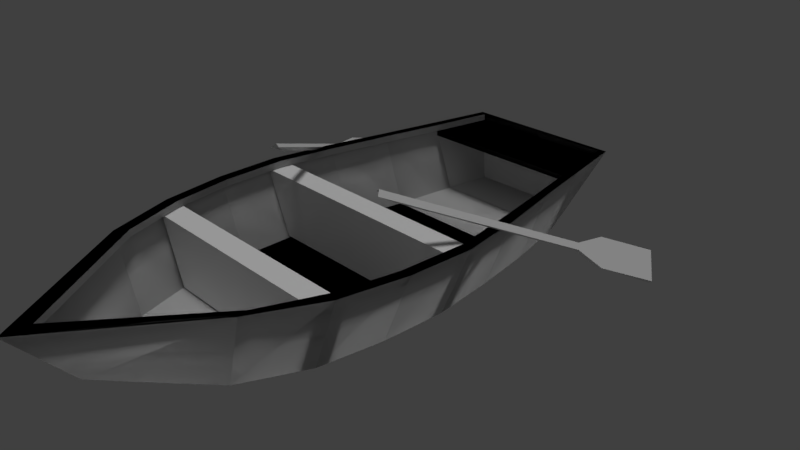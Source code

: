 # Source: woodBoat.blend  (saved by Blender 2.79.0; exported with 4.5.12 LTS)
import bpy
from mathutils import Matrix  # noqa: F401  (used for matrix-valued properties, if any)

bpy.ops.wm.read_factory_settings(use_empty=True)
scene = bpy.context.scene
scene.name = 'Scene'

# ---- collections
col_collection_1 = bpy.data.collections.new('Collection 1'); scene.collection.children.link(col_collection_1)

# ---- materials (node trees are filled in below, after node groups)
mat_material_002 = bpy.data.materials.new('Material.002')
mat_material_002.alpha_threshold = 0.0
mat_material_002.use_transparent_shadow = False
mat_material_002.roughness = 0.5
mat_material_001 = bpy.data.materials.new('Material.001')
mat_material_001.alpha_threshold = 0.0
mat_material_001.use_transparent_shadow = False
mat_material_001.roughness = 0.5

# ---- material node trees

# ---- world
world_world = bpy.data.worlds.new('World'); scene.world = world_world
world_world.color = (0.05088, 0.05088, 0.05088)
world_world.use_sun_shadow = False
world_world.sun_shadow_jitter_overblur = 0.0
world_world.cycles.sampling_method = 'MANUAL'

# ---- cameras
cam_camera = bpy.data.cameras.new('Camera')
cam_camera.clip_end = 100.0
cam_camera.lens = 35.0
cam_camera.sensor_width = 32.0
cam_camera.sensor_height = 18.0
cam_camera.ortho_scale = 7.314
cam_camera.dof.focus_distance = 0.0
cam_camera.dof.aperture_fstop = 128.0

# ---- lights
light_hemi = bpy.data.lights.new('Hemi', 'SUN')
light_hemi.transmission_factor = 0.0
light_hemi.angle = 0.1993
light_hemi.energy = 1.0
light_hemi.shadow_buffer_clip_start = 0.5
light_hemi.shadow_soft_size = 0.1
light_hemi.shadow_cascade_max_distance = 1000.0
light_lamp = bpy.data.lights.new('Lamp', 'POINT')
light_lamp.transmission_factor = 0.0
light_lamp.cutoff_distance = 30.0
light_lamp.energy = 100.0
light_lamp.shadow_buffer_clip_start = 1.001
light_lamp.shadow_soft_size = 0.1
light_lamp.shadow_maximum_resolution = 0.006
light_lamp.use_absolute_resolution = True

# ---- meshes
me_plane_002 = bpy.data.meshes.new('Plane.002')
me_plane_002.from_pydata([(-2.161, -1.0, 0.4745), (1.214, -1.0, 0.4745), (-2.13, 1.0, 0.4745), (1.186, 1.0, 0.4745), (-1.809, -1.0, -5.094), (0.8569, -1.0, -5.094), (-1.784, 1.0, -5.094), (0.8447, 1.0, -5.094), (0.7424, -10.29, -5.094), (-1.684, -10.29, -5.094), (0.6603, -12.29, -5.094), (-1.579, -12.29, -5.094), (1.04, -10.29, 0.4745), (-1.978, -10.29, 0.4745), (0.9573, -12.29, 0.4745), (-1.889, -12.29, 0.4745)], [], [(0, 1, 3, 2), (4, 6, 7, 5), (3, 7, 6, 2), (0, 4, 5, 1), (1, 5, 7, 3), (2, 6, 4, 0), (14, 10, 8, 12), (15, 14, 12, 13), (11, 9, 8, 10), (15, 11, 10, 14), (12, 8, 9, 13), (13, 9, 11, 15)])
_uv = me_plane_002.uv_layers.new(name='UVMap')
_uv.uv.foreach_set('vector', [0.0, 0.0, 0.0, 0.0, 0.0, 0.0, 0.0, 0.0, 0.0, 0.0, 0.0, 0.0, 0.0, 0.0, 0.0, 0.0, 0.0, 0.0, 0.0, 0.0, 0.0, 0.0, 0.0, 0.0, 0.0, 0.0, 0.0, 0.0, 0.0, 0.0, 0.0, 0.0, 0.0, 0.0, 0.0, 0.0, 0.0, 0.0, 0.0, 0.0, 0.0, 0.0, 0.0, 0.0, 0.0, 0.0, 0.0, 0.0, 0.0, 0.0, 0.0, 0.0, 0.0, 0.0, 0.0, 0.0, 0.0, 0.0, 0.0, 0.0, 0.0, 0.0, 0.0, 0.0, 0.0, 0.0, 0.0, 0.0, 0.0, 0.0, 0.0, 0.0, 0.0, 0.0, 0.0, 0.0, 0.0, 0.0, 0.0, 0.0, 0.0, 0.0, 0.0, 0.0, 0.0, 0.0, 0.0, 0.0, 0.0, 0.0, 0.0, 0.0, 0.0, 0.0, 0.0, 0.0])
me_plane_002.materials.append(mat_material_002)
me_plane_002.use_remesh_preserve_volume = False
me_plane_002.use_remesh_preserve_attributes = False
me_plane_002.use_mirror_vertex_groups = False
me_plane_002.update()
me_plane = bpy.data.meshes.new('Plane')
me_plane.from_pydata([(-0.408, -4.426, 0.1914), (-0.408, -5.125, 1.021), (-1.2, 2.602, 0.1174), (0.3845, 2.602, 0.1174), (-1.394, 2.025, 0.04709), (-1.565, 1.139, 0.0), (-1.713, 0.2522, 0.0), (-1.821, -0.6342, 0.0), (-1.792, -1.521, 0.0), (-1.67, -2.407, 0.0), (-1.291, -3.293, 0.05564), (0.5462, -3.293, 0.05564), (0.8535, -2.407, 0.0), (0.9756, -1.521, 0.0), (1.005, -0.6342, 0.0), (0.8972, 0.2522, 0.0), (0.7486, 1.139, 0.0), (0.5778, 2.025, 0.04709), (-1.567, 2.911, 1.021), (0.751, 2.911, 1.021), (-1.741, 2.025, 1.021), (-1.918, 1.139, 1.021), (-2.112, 0.2522, 1.021), (-2.253, -0.6342, 1.021), (-2.215, -1.521, 1.021), (-2.055, -2.407, 1.021), (-1.714, -3.293, 1.021), (0.8272, -3.293, 1.021), (1.239, -2.407, 1.021), (1.399, -1.521, 1.021), (1.437, -0.6342, 1.021), (1.296, 0.2522, 1.021), (1.102, 1.139, 1.021), (0.9251, 2.025, 1.021), (-0.408, -4.775, 1.021), (-1.47, 2.85, 1.021), (0.6544, 2.85, 1.021), (-1.63, 1.954, 1.021), (-1.793, 1.142, 1.021), (-1.97, 0.1933, 1.021), (-2.099, -0.6192, 1.021), (-2.064, -1.52, 1.021), (-1.918, -2.332, 1.021), (-1.605, -3.145, 1.021), (0.7891, -3.145, 1.021), (1.102, -2.332, 1.021), (1.248, -1.52, 1.021), (1.283, -0.6192, 1.021), (1.154, 0.1933, 1.021), (0.9765, 1.142, 1.021), (0.814, 1.954, 1.021), (-0.408, -4.775, 0.9286), (-1.47, 2.85, 0.9286), (0.6544, 2.85, 0.9286), (-1.63, 1.954, 0.9286), (-1.793, 1.142, 0.9286), (-1.97, 0.1933, 0.9286), (-2.099, -0.6192, 0.9286), (-2.064, -1.52, 0.9286), (-1.918, -2.332, 0.9286), (-1.605, -3.145, 0.9286), (0.7891, -3.145, 0.9286), (1.102, -2.332, 0.9286), (1.248, -1.52, 0.9286), (1.283, -0.6192, 0.9286), (1.154, 0.1933, 0.9286), (0.9765, 1.142, 0.9286), (0.814, 1.954, 0.9286), (-1.63, 1.954, 0.8564), (0.814, 1.954, 0.8564), (-1.291, -3.293, 0.05564), (-0.408, -4.426, 0.1914), (0.9251, 2.025, 1.021), (0.751, 2.911, 1.021), (0.5778, 2.025, 0.04709), (0.3845, 2.602, 0.1174), (-1.2, 2.602, 0.1174), (-1.394, 2.025, 0.04709), (-1.565, 1.139, 0.0), (-1.713, 0.2522, 0.0), (-1.821, -0.6342, 0.0), (-1.792, -1.521, 0.0), (-1.67, -2.407, 0.0), (-1.714, -3.293, 1.021), (-0.408, -5.125, 1.021), (0.5462, -3.293, 0.05564), (0.8535, -2.407, 0.0), (0.9756, -1.521, 0.0), (1.005, -0.6342, 0.0), (0.8972, 0.2522, 0.0), (0.7486, 1.139, 0.0), (-1.567, 2.911, 1.021), (-1.741, 2.025, 1.021), (-1.918, 1.139, 1.021), (-2.112, 0.2522, 1.021), (-2.253, -0.6342, 1.021), (-2.215, -1.521, 1.021), (-2.055, -2.407, 1.021), (0.8272, -3.293, 1.021), (1.239, -2.407, 1.021), (1.399, -1.521, 1.021), (1.437, -0.6342, 1.021), (1.296, 0.2522, 1.021), (1.102, 1.139, 1.021), (-1.97, 0.1933, 1.021), (-2.099, -0.6192, 1.021), (-1.793, 1.142, 1.021), (-1.63, 1.954, 1.021), (-1.47, 2.85, 1.021), (0.6544, 2.85, 1.021), (-1.605, -3.145, 1.021), (-0.408, -4.775, 1.021), (0.814, 1.954, 1.021), (-2.064, -1.52, 1.021), (-1.918, -2.332, 1.021), (0.7891, -3.145, 1.021), (1.102, -2.332, 1.021), (1.248, -1.52, 1.021), (1.283, -0.6192, 1.021), (1.154, 0.1933, 1.021), (0.9765, 1.142, 1.021), (-1.97, 0.1933, 0.9286), (-2.099, -0.6192, 0.9286), (-1.793, 1.142, 0.9286), (-1.63, 1.954, 0.9286), (-1.47, 2.85, 0.9286), (0.6544, 2.85, 0.9286), (-1.605, -3.145, 0.9286), (-0.408, -4.775, 0.9286), (0.814, 1.954, 0.9286), (-2.064, -1.52, 0.9286), (-1.918, -2.332, 0.9286), (0.7891, -3.145, 0.9286), (1.102, -2.332, 0.9286), (1.248, -1.52, 0.9286), (1.283, -0.6192, 0.9286), (1.154, 0.1933, 0.9286), (0.9765, 1.142, 0.9286), (-1.63, 1.954, 0.8564), (0.814, 1.954, 0.8564)], [], [(4, 2, 3, 17), (0, 10, 11), (10, 9, 12, 11), (9, 8, 13, 12), (8, 7, 14, 13), (7, 6, 15, 14), (6, 5, 16, 15), (5, 4, 17, 16), (18, 35, 37, 20), (27, 44, 45, 28), (19, 36, 35, 18), (26, 43, 34, 1), (25, 42, 43, 26), (1, 34, 44, 27), (24, 41, 42, 25), (32, 49, 50, 33), (8, 9, 25, 24), (17, 3, 19, 33), (16, 17, 33, 32), (9, 10, 26, 25), (0, 11, 27, 1), (3, 2, 18, 19), (2, 4, 20, 18), (11, 12, 28, 27), (4, 5, 21, 20), (12, 13, 29, 28), (5, 6, 22, 21), (13, 14, 30, 29), (6, 7, 23, 22), (10, 0, 1, 26), (14, 15, 31, 30), (7, 8, 24, 23), (15, 16, 32, 31), (28, 45, 46, 29), (20, 37, 38, 21), (29, 46, 47, 30), (21, 38, 39, 22), (30, 47, 48, 31), (22, 39, 40, 23), (31, 48, 49, 32), (33, 50, 36, 19), (23, 40, 41, 24), (50, 67, 53, 36), (45, 62, 63, 46), (39, 56, 57, 40), (46, 63, 64, 47), (38, 55, 56, 39), (47, 64, 65, 48), (37, 54, 55, 38), (48, 65, 66, 49), (40, 57, 58, 41), (35, 52, 54, 37), (49, 66, 67, 50), (41, 58, 59, 42), (36, 53, 52, 35), (34, 51, 61, 44), (42, 59, 60, 43), (43, 60, 51, 34), (44, 61, 62, 45), (52, 53, 67, 54), (67, 69, 68, 54), (77, 74, 75, 76), (71, 85, 70), (70, 85, 86, 82), (82, 86, 87, 81), (81, 87, 88, 80), (80, 88, 89, 79), (79, 89, 90, 78), (78, 90, 74, 77), (91, 92, 107, 108), (98, 99, 116, 115), (73, 91, 108, 109), (83, 84, 111, 110), (97, 83, 110, 114), (84, 98, 115, 111), (96, 97, 114, 113), (103, 72, 112, 120), (81, 96, 97, 82), (74, 72, 73, 75), (90, 103, 72, 74), (82, 97, 83, 70), (71, 84, 98, 85), (75, 73, 91, 76), (76, 91, 92, 77), (85, 98, 99, 86), (77, 92, 93, 78), (86, 99, 100, 87), (78, 93, 94, 79), (87, 100, 101, 88), (79, 94, 95, 80), (70, 83, 84, 71), (88, 101, 102, 89), (80, 95, 96, 81), (89, 102, 103, 90), (99, 100, 117, 116), (92, 93, 106, 107), (100, 101, 118, 117), (93, 94, 104, 106), (101, 102, 119, 118), (94, 95, 105, 104), (102, 103, 120, 119), (72, 73, 109, 112), (95, 96, 113, 105), (112, 109, 126, 129), (116, 117, 134, 133), (104, 105, 122, 121), (117, 118, 135, 134), (106, 104, 121, 123), (118, 119, 136, 135), (107, 106, 123, 124), (119, 120, 137, 136), (105, 113, 130, 122), (108, 107, 124, 125), (120, 112, 129, 137), (113, 114, 131, 130), (109, 108, 125, 126), (111, 115, 132, 128), (114, 110, 127, 131), (110, 111, 128, 127), (115, 116, 133, 132), (125, 124, 129, 126), (129, 124, 138, 139), (54, 68, 138, 124), (66, 65, 136, 137), (58, 57, 122, 130), (69, 67, 129, 139), (57, 56, 121, 122), (67, 66, 137, 129), (59, 58, 130, 131), (56, 55, 123, 121), (61, 51, 128, 132), (60, 59, 131, 127), (55, 54, 124, 123), (62, 61, 132, 133), (63, 62, 133, 134), (64, 63, 134, 135), (51, 60, 127, 128), (68, 69, 139, 138), (65, 64, 135, 136)])
_uv = me_plane.uv_layers.new(name='UVMap')
_uv.uv.foreach_set('vector', [0.0, 0.0, 0.0, 0.0, 0.0, 0.0, 0.0, 0.0, 0.0, 0.0, 0.0, 0.0, 0.0, 0.0, 0.0, 0.0, 0.0, 0.0, 0.0, 0.0, 0.0, 0.0, 0.0, 0.0, 0.0, 0.0, 0.0, 0.0, 0.0, 0.0, 0.0, 0.0, 0.0, 0.0, 0.0, 0.0, 0.0, 0.0, 0.0, 0.0, 0.0, 0.0, 0.0, 0.0, 0.0, 0.0, 0.0, 0.0, 0.0, 0.0, 0.0, 0.0, 0.0, 0.0, 0.0, 0.0, 0.0, 0.0, 0.0, 0.0, 0.0, 0.0, 0.0, 0.0, 0.0, 0.0, 0.0, 0.0, 0.0, 0.0, 0.0, 0.0, 0.0, 0.0, 0.0, 0.0, 0.0, 0.0, 0.0, 0.0, 0.0, 0.0, 0.0, 0.0, 0.0, 0.0, 0.0, 0.0, 0.0, 0.0, 0.0, 0.0, 0.0, 0.0, 0.0, 0.0, 0.0, 0.0, 0.0, 0.0, 0.0, 0.0, 0.0, 0.0, 0.0, 0.0, 0.0, 0.0, 0.0, 0.0, 0.0, 0.0, 0.0, 0.0, 0.0, 0.0, 0.0, 0.0, 0.0, 0.0, 0.0, 0.0, 0.0, 0.0, 0.0, 0.0, 0.0, 0.0, 0.0, 0.0, 0.0, 0.0, 0.0, 0.0, 0.0, 0.0, 0.0, 0.0, 0.0, 0.0, 0.0, 0.0, 0.0, 0.0, 0.0, 0.0, 0.0, 0.0, 0.0, 0.0, 0.0, 0.0, 0.0, 0.0, 0.0, 0.0, 0.0, 0.0, 0.0, 0.0, 0.0, 0.0, 0.0, 0.0, 0.0, 0.0, 0.0, 0.0, 0.0, 0.0, 0.0, 0.0, 0.0, 0.0, 0.0, 0.0, 0.0, 0.0, 0.0, 0.0, 0.0, 0.0, 0.0, 0.0, 0.0, 0.0, 0.0, 0.0, 0.0, 0.0, 0.0, 0.0, 0.0, 0.0, 0.0, 0.0, 0.0, 0.0, 0.0, 0.0, 0.0, 0.0, 0.0, 0.0, 0.0, 0.0, 0.0, 0.0, 0.0, 0.0, 0.0, 0.0, 0.0, 0.0, 0.0, 0.0, 0.0, 0.0, 0.0, 0.0, 0.0, 0.0, 0.0, 0.0, 0.0, 0.0, 0.0, 0.0, 0.0, 0.0, 0.0, 0.0, 0.0, 0.0, 0.0, 0.0, 0.0, 0.0, 0.0, 0.0, 0.0, 0.0, 0.0, 0.0, 0.0, 0.0, 0.0, 0.0, 0.0, 0.0, 0.0, 0.0, 0.0, 0.0, 0.0, 0.0, 0.0, 0.0, 0.0, 0.0, 0.0, 0.0, 0.0, 0.0, 0.0, 0.0, 0.0, 0.0, 0.0, 0.0, 0.0, 0.0, 0.0, 0.0, 0.0, 0.0, 0.0, 0.0, 0.0, 0.0, 0.0, 0.0, 0.0, 0.0, 0.0, 0.0, 0.0, 0.0, 0.0, 0.0, 0.0, 0.0, 0.0, 0.0, 0.0, 0.0, 0.0, 0.0, 0.0, 0.0, 0.0, 0.0, 0.0, 0.0, 0.0, 0.0, 0.0, 0.0, 0.0, 0.0, 0.0, 0.0, 0.0, 0.0, 0.0, 0.0, 0.0, 0.0, 0.0, 0.0, 0.0, 0.0, 0.0, 0.0, 0.0, 0.0, 0.0, 0.0, 0.0, 0.0, 0.0, 0.0, 0.0, 0.0, 0.0, 0.0, 0.0, 0.0, 0.0, 0.0, 0.0, 0.0, 0.0, 0.0, 0.0, 0.0, 0.0, 0.0, 0.0, 0.0, 0.0, 0.0, 0.0, 0.0, 0.0, 0.0, 0.0, 0.0, 0.0, 0.0, 0.0, 0.0, 0.0, 0.0, 0.0, 0.0, 0.0, 0.0, 0.0, 0.0, 0.0, 0.0, 0.0, 0.0, 0.0, 0.0, 0.0, 0.0, 0.0, 0.0, 0.0, 0.0, 0.0, 0.0, 0.0, 0.0, 0.0, 0.0, 0.0, 0.0, 0.0, 0.0, 0.0, 0.0, 0.0, 0.0, 0.0, 0.0, 0.0, 0.0, 0.0, 0.0, 0.0, 0.0, 0.0, 0.0, 0.0, 0.0, 0.0, 0.0, 0.0, 0.0, 0.0, 0.0, 0.0, 0.0, 0.0, 0.0, 0.0, 0.0, 0.0, 0.0, 0.0, 0.0, 0.0, 0.0, 0.0, 0.0, 0.0, 0.0, 0.0, 0.0, 0.0, 0.0, 0.0, 0.0, 0.0, 0.0, 0.0, 0.0, 0.0, 0.0, 0.0, 0.0, 0.0, 0.0, 0.0, 0.0, 0.0, 0.0, 0.0, 0.0, 0.0, 0.0, 0.0, 0.0, 0.0, 0.0, 0.0, 0.0, 0.0, 0.0, 0.0, 0.0, 0.0, 0.0, 0.0, 0.0, 0.0, 0.0, 0.0, 0.0, 0.0, 0.0, 0.0, 0.0, 0.0, 0.0, 0.0, 0.0, 0.0, 0.0, 0.0, 0.0, 0.0, 0.0, 0.0, 0.0, 0.0, 0.0, 0.0, 0.0, 0.0, 0.0, 0.0, 0.0, 0.0, 0.0, 0.0, 0.0, 0.0, 0.0, 0.0, 0.0, 0.0, 0.0, 0.0, 0.0, 0.0, 0.0, 0.0, 0.0, 0.0, 0.0, 0.0, 0.0, 0.0, 0.0, 0.0, 0.0, 0.0, 0.0, 0.0, 0.0, 0.0, 0.0, 0.0, 0.0, 0.0, 0.0, 0.0, 0.0, 0.0, 0.0, 0.0, 0.0, 0.0, 0.0, 0.0, 0.0, 0.0, 0.0, 0.0, 0.0, 0.0, 0.0, 0.0, 0.0, 0.0, 0.0, 0.0, 0.0, 0.0, 0.0, 0.0, 0.0, 0.0, 0.0, 0.0, 0.0, 0.0, 0.0, 0.0, 0.0, 0.0, 0.0, 0.0, 0.0, 0.0, 0.0, 0.0, 0.0, 0.0, 0.0, 0.0, 0.0, 0.0, 0.0, 0.0, 0.0, 0.0, 0.0, 0.0, 0.0, 0.0, 0.0, 0.0, 0.0, 0.0, 0.0, 0.0, 0.0, 0.0, 0.0, 0.0, 0.0, 0.0, 0.0, 0.0, 0.0, 0.0, 0.0, 0.0, 0.0, 0.0, 0.0, 0.0, 0.0, 0.0, 0.0, 0.0, 0.0, 0.0, 0.0, 0.0, 0.0, 0.0, 0.0, 0.0, 0.0, 0.0, 0.0, 0.0, 0.0, 0.0, 0.0, 0.0, 0.0, 0.0, 0.0, 0.0, 0.0, 0.0, 0.0, 0.0, 0.0, 0.0, 0.0, 0.0, 0.0, 0.0, 0.0, 0.0, 0.0, 0.0, 0.0, 0.0, 0.0, 0.0, 0.0, 0.0, 0.0, 0.0, 0.0, 0.0, 0.0, 0.0, 0.0, 0.0, 0.0, 0.0, 0.0, 0.0, 0.0, 0.0, 0.0, 0.0, 0.0, 0.0, 0.0, 0.0, 0.0, 0.0, 0.0, 0.0, 0.0, 0.0, 0.0, 0.0, 0.0, 0.0, 0.0, 0.0, 0.0, 0.0, 0.0, 0.0, 0.0, 0.0, 0.0, 0.0, 0.0, 0.0, 0.0, 0.0, 0.0, 0.0, 0.0, 0.0, 0.0, 0.0, 0.0, 0.0, 0.0, 0.0, 0.0, 0.0, 0.0, 0.0, 0.0, 0.0, 0.0, 0.0, 0.0, 0.0, 0.0, 0.0, 0.0, 0.0, 0.0, 0.0, 0.0, 0.0, 0.0, 0.0, 0.0, 0.0, 0.0, 0.0, 0.0, 0.0, 0.0, 0.0, 0.0, 0.0, 0.0, 0.0, 0.0, 0.0, 0.0, 0.0, 0.0, 0.0, 0.0, 0.0, 0.0, 0.0, 0.0, 0.0, 0.0, 0.0, 0.0, 0.0, 0.0, 0.0, 0.0, 0.0, 0.0, 0.0, 0.0, 0.0, 0.0, 0.0, 0.0, 0.0, 0.0, 0.0, 0.0, 0.0, 0.0, 0.0, 0.0, 0.0, 0.0, 0.0, 0.0, 0.0, 0.0, 0.0, 0.0, 0.0, 0.0, 0.0, 0.0, 0.0, 0.0, 0.0, 0.0, 0.0, 0.0, 0.0, 0.0, 0.0, 0.0, 0.0, 0.0, 0.0, 0.0, 0.0, 0.0, 0.0, 0.0, 0.0, 0.0, 0.0, 0.0, 0.0, 0.0, 0.0, 0.0, 0.0, 0.0, 0.0, 0.0, 0.0, 0.0, 0.0, 0.0, 0.0, 0.0, 0.0, 0.0, 0.0, 0.0, 0.0, 0.0, 0.0, 0.0, 0.0, 0.0, 0.0, 0.0, 0.0, 0.0, 0.0, 0.0, 0.0, 0.0, 0.0, 0.0, 0.0, 0.0, 0.0, 0.0, 0.0, 0.0, 0.0, 0.0, 0.0, 0.0, 0.0, 0.0, 0.0, 0.0, 0.0, 0.0, 0.0, 0.0, 0.0, 0.0, 0.0, 0.0, 0.0, 0.0, 0.0, 0.0, 0.0, 0.0, 0.0, 0.0, 0.0, 0.0, 0.0, 0.0, 0.0, 0.0, 0.0, 0.0, 0.0, 0.0, 0.0, 0.0, 0.0, 0.0, 0.0, 0.0, 0.0, 0.0, 0.0, 0.0, 0.0, 0.0, 0.0, 0.0, 0.0, 0.0, 0.0, 0.0, 0.0, 0.0, 0.0, 0.0, 0.0, 0.0, 0.0, 0.0, 0.0, 0.0, 0.0, 0.0, 0.0, 0.0, 0.0, 0.0, 0.0, 0.0, 0.0, 0.0, 0.0, 0.0, 0.0, 0.0, 0.0, 0.0, 0.0, 0.0, 0.0, 0.0, 0.0, 0.0, 0.0, 0.0, 0.0, 0.0, 0.0, 0.0, 0.0, 0.0, 0.0, 0.0, 0.0, 0.0, 0.0, 0.0, 0.0, 0.0, 0.0, 0.0, 0.0, 0.0, 0.0, 0.0, 0.0, 0.0, 0.0, 0.0, 0.0, 0.0, 0.0, 0.0, 0.0, 0.0, 0.0, 0.0, 0.0, 0.0, 0.0, 0.0, 0.0, 0.0, 0.0, 0.0, 0.0, 0.0, 0.0, 0.0, 0.0, 0.0, 0.0, 0.0, 0.0, 0.0, 0.0, 0.0, 0.0, 0.0, 0.0, 0.0, 0.0, 0.0, 0.0, 0.0, 0.0, 0.0, 0.0, 0.0, 0.0, 0.0, 0.0, 0.0, 0.0, 0.0, 0.0, 0.0, 0.0, 0.0, 0.0, 0.0, 0.0, 0.0, 0.0, 0.0, 0.0, 0.0, 0.0, 0.0, 0.0, 0.0, 0.0, 0.0, 0.0, 0.0, 0.0, 0.0, 0.0, 0.0, 0.0, 0.0, 0.0, 0.0, 0.0, 0.0, 0.0, 0.0, 0.0, 0.0, 0.0, 0.0, 0.0, 0.0, 0.0, 0.0, 0.0, 0.0, 0.0, 0.0, 0.0, 0.0, 0.0, 0.0, 0.0, 0.0, 0.0, 0.0, 0.0, 0.0, 0.0, 0.0, 0.0, 0.0, 0.0, 0.0, 0.0, 0.0, 0.0, 0.0, 0.0, 0.0, 0.0, 0.0, 0.0, 0.0, 0.0, 0.0, 0.0, 0.0, 0.0, 0.0, 0.0, 0.0, 0.0, 0.0, 0.0, 0.0, 0.0, 0.0, 0.0, 0.0, 0.0, 0.0, 0.0, 0.0, 0.0, 0.0, 0.0, 0.0, 0.0, 0.0, 0.0, 0.0, 0.0, 0.0, 0.0, 0.0, 0.0, 0.0, 0.0, 0.0])
me_plane.materials.append(mat_material_001)
me_plane.use_remesh_preserve_volume = False
me_plane.use_remesh_preserve_attributes = False
me_plane.use_mirror_vertex_groups = False
me_plane.update()
me_plane.normals_split_custom_set([tuple(v) for v in zip(*[iter([-0.5498, 0.1834, -0.815, -0.3846, 0.5641, -0.7307, 0.3847, 0.5641, -0.7307, 0.5498, 0.1834, -0.8149, 0.008077, -0.5864, -0.81, -0.4762, -0.3289, -0.8155, 0.4961, -0.3401, -0.7989, -0.4762, -0.3288, -0.8155, -0.5408, -0.1729, -0.8232, 0.5521, -0.1765, -0.8149, 0.4962, -0.34, -0.7989, -0.5408, -0.1729, -0.8232, -0.5555, -0.05449, -0.8298, 0.5555, -0.05451, -0.8298, 0.5521, -0.1765, -0.8149, -0.5555, -0.05452, -0.8298, -0.5545, 0.02818, -0.8317, 0.5545, 0.02816, -0.8317, 0.5555, -0.0545, -0.8298, -0.5545, 0.02817, -0.8317, -0.559, 0.0931, -0.824, 0.559, 0.09313, -0.824, 0.5545, 0.02815, -0.8317, -0.559, 0.09307, -0.824, -0.5654, 0.129, -0.8147, 0.5654, 0.129, -0.8147, 0.559, 0.09306, -0.824, -0.5654, 0.129, -0.8147, -0.5498, 0.1834, -0.8149, 0.5498, 0.1834, -0.8149, 0.5654, 0.129, -0.8147, -0.149, 0.8916, 0.4277, -5.036e-07, 0.0, -1.0, -5.036e-07, 0.0, -1.0, -0.471, -0.8084, 0.3529, -0.8941, -0.3134, 0.32, 3.888e-07, 0.0, -1.0, 3.888e-07, 0.0, -1.0, 0.5749, 0.7475, 0.3327, 0.8462, -0.318, 0.4277, 0.0, 0.0, -1.0, 0.0, 0.0, -1.0, -0.8462, -0.3179, 0.4277, -0.7975, 0.4738, 0.3734, 2.935e-07, 0.0, -1.0, 2.935e-07, 0.0, -1.0, 0.477, -0.6911, 0.543, -0.5177, 0.776, 0.3603, -2.113e-07, 0.0, -1.0, -2.113e-07, 0.0, -1.0, 0.6544, -0.6575, 0.3734, -0.4801, -0.689, 0.543, -8.864e-08, 0.0, -1.0, -8.864e-08, 0.0, -1.0, 0.9323, 0.1688, 0.32, -0.07884, 0.9233, 0.376, -5.82e-08, 0.0, -1.0, -5.82e-08, 0.0, -1.0, 0.362, -0.8597, 0.3603, -0.0227, -0.9426, 0.3331, 7.003e-08, 0.0, -1.0, 7.003e-08, 0.0, -1.0, -0.4739, 0.8068, 0.3528, -0.5554, -0.05449, -0.8298, -0.5408, -0.173, -0.8232, -0.8972, -0.2554, -0.3603, -0.9222, -0.09052, -0.376, 0.5498, 0.1834, -0.8149, 0.3846, 0.5641, -0.7307, 0.5429, 0.7227, -0.4277, 0.9103, 0.2166, -0.3528, 0.5654, 0.129, -0.8147, 0.5497, 0.1834, -0.8149, 0.9103, 0.2166, -0.3528, 0.9247, 0.1845, -0.3331, -0.5408, -0.173, -0.8231, -0.4762, -0.3289, -0.8155, -0.8036, -0.4634, -0.3735, -0.8972, -0.2554, -0.3603, 0.008061, -0.5864, -0.81, 0.4962, -0.34, -0.7989, 0.8217, -0.4716, -0.32, 0.01282, -0.8397, -0.5429, 0.3846, 0.5641, -0.7307, -0.3847, 0.5641, -0.7307, -0.5429, 0.7227, -0.4277, 0.5429, 0.7227, -0.4277, -0.3846, 0.564, -0.7307, -0.5498, 0.1834, -0.8149, -0.9103, 0.2166, -0.3528, -0.5429, 0.7227, -0.4277, 0.4962, -0.3401, -0.7989, 0.5521, -0.1765, -0.8149, 0.907, -0.2584, -0.3327, 0.8217, -0.4716, -0.32, -0.5497, 0.1834, -0.8149, -0.5654, 0.129, -0.8147, -0.9247, 0.1845, -0.3331, -0.9103, 0.2166, -0.3528, 0.5521, -0.1765, -0.8149, 0.5554, -0.05452, -0.8298, 0.9222, -0.09052, -0.376, 0.9069, -0.2584, -0.3327, -0.5654, 0.129, -0.8147, -0.5589, 0.09313, -0.824, -0.9212, 0.1534, -0.3575, -0.9247, 0.1845, -0.3331, 0.5554, -0.05451, -0.8298, 0.5545, 0.02818, -0.8317, 0.9232, 0.04695, -0.3814, 0.9222, -0.09049, -0.376, -0.559, 0.09307, -0.8239, -0.5545, 0.02818, -0.8317, -0.9232, 0.04693, -0.3814, -0.9212, 0.1534, -0.3575, -0.4762, -0.3289, -0.8155, 0.008097, -0.5864, -0.81, 0.01276, -0.8397, -0.5429, -0.8036, -0.4634, -0.3735, 0.5545, 0.02816, -0.8317, 0.559, 0.09309, -0.8239, 0.9212, 0.1534, -0.3575, 0.9232, 0.04693, -0.3814, -0.5545, 0.02819, -0.8317, -0.5554, -0.05451, -0.8298, -0.9222, -0.09049, -0.376, -0.9232, 0.04695, -0.3814, 0.5589, 0.0931, -0.824, 0.5654, 0.129, -0.8147, 0.9247, 0.1845, -0.3331, 0.9212, 0.1534, -0.3575, -0.3658, -0.8692, 0.3327, 6.775e-08, 0.0, -1.0, 6.775e-08, 0.0, -1.0, 0.07885, 0.9233, 0.376, 0.4739, 0.8068, 0.3528, -1.466e-07, 0.0, -1.0, -1.466e-07, 0.0, -1.0, 0.0227, -0.9426, 0.3331, 0.04644, -0.9255, 0.376, 2.598e-07, 0.0, -1.0, 2.598e-07, 0.0, -1.0, 0.1754, 0.9076, 0.3814, -0.005548, 0.9429, 0.3331, -2.909e-08, 0.0, -1.0, -2.909e-08, 0.0, -1.0, -0.4004, -0.8437, 0.3575, 0.007767, -0.9244, 0.3814, -2.898e-08, 0.0, -1.0, -2.898e-08, 0.0, -1.0, -0.3502, 0.8658, 0.3575, 0.3502, 0.8658, 0.3575, -1.884e-07, 0.0, -1.0, -1.884e-07, 0.0, -1.0, -0.007748, -0.9244, 0.3814, 0.4004, -0.8437, 0.3575, -1.218e-07, 0.0, -1.0, -1.218e-07, 0.0, -1.0, 0.005562, 0.9429, 0.3331, 0.471, -0.8085, 0.3529, 4.317e-07, 0.0, -1.0, 4.317e-07, 0.0, -1.0, 0.1489, 0.8916, 0.4277, -0.1754, 0.9076, 0.3814, -3.559e-07, 0.0, -1.0, -3.559e-07, 0.0, -1.0, -0.04641, -0.9255, 0.376, 0.9845, 0.1754, 0.0, 0.9845, 0.1754, 0.0, 0.9845, 0.1754, 0.0, 0.9845, 0.1754, 0.0, 0.9842, -0.177, 0.0, 0.9842, -0.177, 0.0, 0.9842, -0.177, 0.0, 0.9842, -0.177, 0.0, -0.9877, 0.1562, 0.0, -0.9877, 0.1562, 0.0, -0.9877, 0.1562, 0.0, -0.9877, 0.1562, 0.0, 0.9993, -0.03841, 0.0, 0.9993, -0.03841, 0.0, 0.9993, -0.03841, 0.0, 0.9993, -0.03841, 0.0, -0.9829, 0.1844, 0.0, -0.9829, 0.1844, 0.0, -0.9829, 0.1844, 0.0, -0.9829, 0.1844, 0.0, 0.9877, 0.1562, 0.0, 0.9877, 0.1562, 0.0, 0.9877, 0.1562, 0.0, 0.9877, 0.1562, 0.0, -0.9806, 0.1962, 0.0, -0.9806, 0.1962, 0.0, -0.9806, 0.1962, 0.0, -0.9806, 0.1962, 0.0, 0.9829, 0.1844, 0.0, 0.9829, 0.1844, 0.0, 0.9829, 0.1844, 0.0, 0.9829, 0.1844, 0.0, -0.9993, -0.03841, 0.0, -0.9993, -0.03841, 0.0, -0.9993, -0.03841, 0.0, -0.9993, -0.03841, 0.0, -0.9845, 0.1754, 0.0, -0.9845, 0.1754, 0.0, -0.9845, 0.1754, 0.0, -0.9845, 0.1754, 0.0, 0.9806, 0.1962, 0.0, 0.9806, 0.1962, 0.0, 0.9806, 0.1962, 0.0, 0.9806, 0.1962, 0.0, -0.9842, -0.177, 0.0, -0.9842, -0.177, 0.0, -0.9842, -0.177, 0.0, -0.9842, -0.177, 0.0, 0.0, 1.0, 0.0, 0.0, 1.0, 0.0, 0.0, 1.0, 0.0, 0.0, 1.0, 0.0, 0.806, -0.5919, 0.0, 0.806, -0.5919, 0.0, 0.806, -0.5919, 0.0, 0.806, -0.5919, 0.0, -0.9331, -0.3595, 0.0, -0.9331, -0.3595, 0.0, -0.9331, -0.3595, 0.0, -0.9331, -0.3595, 0.0, -0.806, -0.5919, 0.0, -0.806, -0.5919, 0.0, -0.806, -0.5919, 0.0, -0.806, -0.5919, 0.0, 0.9331, -0.3595, 0.0, 0.9331, -0.3595, 0.0, 0.9331, -0.3595, 0.0, 0.9331, -0.3595, 0.0, 0.0, 0.0, -1.0, 0.0, 0.0, -1.0, 0.0, 0.0, -1.0, 0.0, 0.0, -1.0, 0.0, 1.0, 0.0, 0.0, 1.0, 0.0, 0.0, 1.0, 0.0, 0.0, 1.0, 0.0, -0.09422, -0.6445, 0.7588, 0.09419, -0.6445, 0.7588, 0.3261, 0.4141, 0.8498, -0.3262, 0.4141, 0.8498, -0.02633, -0.3777, 0.9255, 0.1323, 0.6316, 0.7639, -0.1102, 0.6143, 0.7813, -0.06843, -0.4933, 0.8671, 0.1111, -0.5111, 0.8523, 0.06238, 0.6132, 0.7875, -0.1005, 0.5961, 0.7966, -0.09751, -0.5594, 0.8232, 0.09952, -0.571, 0.8149, 0.02179, 0.5577, 0.8298, -0.02181, 0.5577, 0.8298, -0.03637, -0.5569, 0.8298, 0.03635, -0.5569, 0.8298, 0.04623, 0.5533, 0.8317, -0.04625, 0.5533, 0.8317, -0.0387, -0.5538, 0.8317, 0.03872, -0.5538, 0.8317, 0.02525, 0.5661, 0.824, -0.02523, 0.5661, 0.824, -0.0006338, -0.5667, 0.824, 0.0006449, -0.5667, 0.824, 0.03375, 0.5789, 0.8147, -0.03373, 0.5789, 0.8147, -0.02277, -0.6141, 0.7889, 0.02277, -0.6141, 0.7889, 0.03353, 0.5218, 0.8524, -0.03352, 0.5218, 0.8524, -0.5429, 0.7227, -0.4277, -0.9102, 0.2166, -0.3529, 5.756e-07, 0.0, 1.0, 5.756e-07, 0.0, 1.0, 0.8217, -0.4716, -0.32, 0.9069, -0.2584, -0.3327, -5.185e-07, 0.0, 1.0, -5.185e-07, 0.0, 1.0, 0.543, 0.7227, -0.4277, -0.543, 0.7227, -0.4277, 0.0, 0.0, 1.0, 0.0, 0.0, 1.0, -0.8036, -0.4634, -0.3734, 0.01282, -0.8397, -0.543, -2.935e-07, 0.0, 1.0, -2.935e-07, 0.0, 1.0, -0.8972, -0.2554, -0.3603, -0.8036, -0.4634, -0.3734, 4.226e-07, 0.0, 1.0, 4.226e-07, 0.0, 1.0, 0.01284, -0.8397, -0.543, 0.8217, -0.4716, -0.32, 0.0, 0.0, 1.0, 0.0, 0.0, 1.0, -0.9222, -0.09056, -0.376, -0.8972, -0.2554, -0.3603, 0.0, 0.0, 1.0, 0.0, 0.0, 1.0, 0.9247, 0.1846, -0.3331, 0.9103, 0.2166, -0.3528, 0.0, 0.0, 1.0, 0.0, 0.0, 1.0, 0.6839, 0.6929, 0.2285, 0.9001, 0.133, 0.4149, 0.8721, 0.1418, 0.4683, 0.8684, -0.4243, 0.2566, -0.6708, -0.6866, 0.2805, -0.8728, -0.2724, 0.4051, -0.5558, -0.1778, 0.8121, -0.9486, 0.2195, -0.2281, -0.6574, -0.7231, 0.212, -0.9256, -0.1827, 0.3314, -0.9107, -0.2188, 0.3504, -0.8658, 0.4246, 0.2648, 0.5582, 0.8161, 0.1499, 0.8186, 0.348, 0.4569, 0.8059, 0.3848, 0.4499, 0.9245, -0.2561, 0.2822, -0.8298, 0.1429, -0.5395, -0.3843, 0.2452, 0.89, -0.6804, 0.5727, 0.4571, -0.407, 0.899, 0.1618, 0.3369, -0.9041, -0.2627, 0.03535, -0.594, 0.8037, -0.03533, -0.594, 0.8037, -0.3369, -0.9041, -0.2627, 0.9486, 0.2195, -0.2281, 0.5558, -0.1778, 0.8121, 0.8728, -0.2724, 0.4051, 0.6708, -0.6866, 0.2805, -0.9459, -0.2299, 0.229, -0.8254, 0.3876, 0.4103, -0.856, 0.3293, 0.3985, -0.4979, 0.8655, 0.05445, 0.8658, 0.4246, 0.2648, 0.9107, -0.2188, 0.3504, 0.9256, -0.1827, 0.3314, 0.6574, -0.7231, 0.212, -0.8744, -0.4115, 0.2571, -0.8751, 0.112, 0.4708, -0.9001, 0.133, 0.4149, -0.6839, 0.6929, 0.2285, 0.8662, 0.398, 0.3023, 0.9225, -0.1703, 0.3464, 0.9176, -0.1609, 0.3635, 0.6494, -0.7291, 0.216, -0.8007, -0.5184, 0.3003, -0.8989, 0.02403, 0.4374, -0.8872, 0.03821, 0.4598, -0.7664, 0.5845, 0.2665, 0.8403, 0.4307, 0.3294, 0.9108, -0.1101, 0.3978, 0.8866, -0.1184, 0.447, 0.7031, -0.6737, 0.2275, 0.4153, 0.8937, 0.17, 0.6606, 0.564, 0.4955, 0.3419, 0.1701, 0.9242, 0.8718, 0.2167, -0.4394, -0.7031, -0.6737, 0.2275, -0.8866, -0.1184, 0.447, -0.9108, -0.1101, 0.3978, -0.8403, 0.4307, 0.3294, 0.7664, 0.5845, 0.2665, 0.8872, 0.0382, 0.4598, 0.8989, 0.02404, 0.4374, 0.8007, -0.5184, 0.3003, -0.6494, -0.7291, 0.216, -0.9176, -0.1608, 0.3635, -0.9225, -0.1703, 0.3464, -0.8662, 0.398, 0.3023, 0.907, -0.2584, -0.3327, 0.9222, -0.09055, -0.376, 0.0, 0.0, 1.0, 0.0, 0.0, 1.0, -0.9103, 0.2167, -0.3528, -0.9247, 0.1846, -0.3331, 0.0, 0.0, 1.0, 0.0, 0.0, 1.0, 0.9222, -0.0905, -0.376, 0.9232, 0.04687, -0.3814, -4.375e-07, 0.0, 1.0, -4.375e-07, 0.0, 1.0, -0.9247, 0.1844, -0.3331, -0.9212, 0.1534, -0.3575, 0.0, 0.0, 1.0, 0.0, 0.0, 1.0, 0.9232, 0.04699, -0.3814, 0.9212, 0.1534, -0.3575, 0.0, 0.0, 1.0, 0.0, 0.0, 1.0, -0.9212, 0.1534, -0.3575, -0.9232, 0.04701, -0.3814, 0.0, 0.0, 1.0, 0.0, 0.0, 1.0, 0.9212, 0.1534, -0.3575, 0.9247, 0.1845, -0.3331, 0.0, 0.0, 1.0, 0.0, 0.0, 1.0, 0.9102, 0.2167, -0.3529, 0.543, 0.7227, -0.4277, -5.756e-07, 0.0, 1.0, -5.756e-07, 0.0, 1.0, -0.9232, 0.04691, -0.3814, -0.9222, -0.09047, -0.376, 4.375e-07, 0.0, 1.0, 4.375e-07, 0.0, 1.0, -0.9845, -0.1754, 0.0, -0.9845, -0.1754, 0.0, -0.9845, -0.1754, 0.0, -0.9845, -0.1754, 0.0, -0.9842, 0.177, 0.0, -0.9842, 0.177, 0.0, -0.9842, 0.177, 0.0, -0.9842, 0.177, 0.0, 0.9877, -0.1562, 0.0, 0.9877, -0.1562, 0.0, 0.9877, -0.1562, 0.0, 0.9877, -0.1562, 0.0, -0.9993, 0.03841, 0.0, -0.9993, 0.03841, 0.0, -0.9993, 0.03841, 0.0, -0.9993, 0.03841, 0.0, 0.9829, -0.1844, 0.0, 0.9829, -0.1844, 0.0, 0.9829, -0.1844, 0.0, 0.9829, -0.1844, 0.0, -0.9877, -0.1562, 0.0, -0.9877, -0.1562, 0.0, -0.9877, -0.1562, 0.0, -0.9877, -0.1562, 0.0, 0.9806, -0.1962, 0.0, 0.9806, -0.1962, 0.0, 0.9806, -0.1962, 0.0, 0.9806, -0.1962, 0.0, -0.9829, -0.1844, 0.0, -0.9829, -0.1844, 0.0, -0.9829, -0.1844, 0.0, -0.9829, -0.1844, 0.0, 0.9993, 0.03841, 0.0, 0.9993, 0.03841, 0.0, 0.9993, 0.03841, 0.0, 0.9993, 0.03841, 0.0, 0.9845, -0.1754, 0.0, 0.9845, -0.1754, 0.0, 0.9845, -0.1754, 0.0, 0.9845, -0.1754, 0.0, -0.9806, -0.1962, 0.0, -0.9806, -0.1962, 0.0, -0.9806, -0.1962, 0.0, -0.9806, -0.1962, 0.0, 0.9842, 0.177, 0.0, 0.9842, 0.177, 0.0, 0.9842, 0.177, 0.0, 0.9842, 0.177, 0.0, 0.0, -1.0, 0.0, 0.0, -1.0, 0.0, 0.0, -1.0, 0.0, 0.0, -1.0, 0.0, -0.806, 0.5919, 0.0, -0.806, 0.5919, 0.0, -0.806, 0.5919, 0.0, -0.806, 0.5919, 0.0, 0.9331, 0.3595, 0.0, 0.9331, 0.3595, 0.0, 0.9331, 0.3595, 0.0, 0.9331, 0.3595, 0.0, 0.806, 0.5919, 0.0, 0.806, 0.5919, 0.0, 0.806, 0.5919, 0.0, 0.806, 0.5919, 0.0, -0.9331, 0.3595, 0.0, -0.9331, 0.3595, 0.0, -0.9331, 0.3595, 0.0, -0.9331, 0.3595, 0.0, 0.0, 0.0, 1.0, 0.0, 0.0, 1.0, 0.0, 0.0, 1.0, 0.0, 0.0, 1.0, 0.0, -1.0, 0.0, 0.0, -1.0, 0.0, 0.0, -1.0, 0.0, 0.0, -1.0, 0.0, 0.0, 0.0, 0.0, 0.0, 0.0, 0.0, 0.0, 0.0, 0.0, 0.0, 0.0, 0.0, 0.0, 0.0, 1.0, 0.0, 0.0, 1.0, 0.0, 0.0, 1.0, 0.0, 0.0, 1.0, 0.0, 0.0, 1.0, 0.0, 0.0, 1.0, 0.0, 0.0, 1.0, 0.0, 0.0, 1.0, 0.0, 0.0, 0.0, 0.0, 0.0, 0.0, 0.0, 0.0, 0.0, 0.0, 0.0, 0.0, 0.0, 0.0, 1.0, 0.0, 0.0, 1.0, 0.0, 0.0, 1.0, 0.0, 0.0, 1.0, 0.0, 0.0, 1.0, 0.0, 0.0, 1.0, 0.0, 0.0, 1.0, 0.0, 0.0, 1.0, 0.0, 0.0, 1.0, 0.0, 0.0, 1.0, 0.0, 0.0, 1.0, 0.0, 0.0, 1.0, 0.0, 0.0, 1.0, 0.0, 0.0, 1.0, 0.0, 0.0, 1.0, 0.0, 0.0, 1.0, 0.0, 0.0, 1.0, 0.0, 0.0, 1.0, 0.0, 0.0, 1.0, 0.0, 0.0, 1.0, 0.0, 0.0, 1.0, 0.0, 0.0, 1.0, 0.0, 0.0, 1.0, 0.0, 0.0, 1.0, 0.0, 0.0, 1.0, 0.0, 0.0, 1.0, 0.0, 0.0, 1.0, 0.0, 0.0, 1.0, 0.0, 0.0, 1.0, 0.0, 0.0, 1.0, 0.0, 0.0, 1.0, 0.0, 0.0, 1.0, 0.0, 0.0, 1.0, 0.0, 0.0, 1.0, 0.0, 0.0, 1.0, 0.0, 0.0, 1.0, 0.0, 0.0, 1.0, 0.0, 0.0, 1.0, 0.0, 0.0, 1.0, 0.0, 0.0, 1.0, 0.0, 0.0, 1.0, 0.0, 0.0, 1.0, 0.0, 0.0, 1.0, 0.0, 0.0, 1.0, 0.0, 0.0, 1.0, 0.0, 0.0, 1.0, 0.0, 0.0, 1.0, 0.0, 0.0, 1.0, 0.0, 0.0, 1.0, 0.0, 0.0, 1.0, 0.0, 0.0, 1.0, 0.0, 0.0, 1.0])] * 3)])
me_plane_003 = bpy.data.meshes.new('Plane.003')
me_plane_003.from_pydata([(8.362, -1.258, -3.797), (8.157, -1.014, -3.54), (8.002, -1.827, -3.544), (7.797, -1.584, -3.287), (7.762, -1.988, -3.332), (7.715, -1.933, -3.273), (6.484, -4.01, -2.433), (6.438, -3.955, -2.374), (8.322, -1.25, -3.836), (8.117, -1.006, -3.579), (7.911, -1.86, -3.533), (7.757, -1.576, -3.326), (7.706, -1.997, -3.351), (7.675, -1.925, -3.312), (6.614, -3.726, -2.583), (6.398, -3.947, -2.414), (2.623, -1.258, -3.797), (2.828, -1.014, -3.54), (2.983, -1.827, -3.544), (3.188, -1.584, -3.287), (3.223, -1.988, -3.332), (3.27, -1.933, -3.273), (4.501, -4.01, -2.433), (4.547, -3.955, -2.374), (2.663, -1.25, -3.836), (2.868, -1.006, -3.579), (3.074, -1.86, -3.533), (3.228, -1.576, -3.326), (3.279, -1.997, -3.351), (3.31, -1.925, -3.312), (4.371, -3.726, -2.583), (4.587, -3.947, -2.414)], [], [(0, 1, 3, 2), (2, 3, 5, 4), (4, 5, 7, 6), (8, 10, 11, 9), (10, 12, 13, 11), (12, 14, 15, 13), (5, 13, 15, 7), (4, 12, 10, 2), (1, 9, 11, 3), (2, 10, 8, 0), (6, 14, 12, 4), (7, 15, 14, 6), (3, 11, 13, 5), (0, 8, 9, 1), (16, 18, 19, 17), (18, 20, 21, 19), (20, 22, 23, 21), (24, 25, 27, 26), (26, 27, 29, 28), (28, 29, 31, 30), (21, 23, 31, 29), (20, 18, 26, 28), (17, 19, 27, 25), (18, 16, 24, 26), (22, 20, 28, 30), (23, 22, 30, 31), (19, 21, 29, 27), (16, 17, 25, 24)])
_uv = me_plane_003.uv_layers.new(name='UVMap')
_uv.uv.foreach_set('vector', [0.0, 0.0, 0.0, 1.0, 1.0, 1.0, 1.0, 0.0, 0.0, 0.0, 0.0, 1.0, 1.0, 1.0, 1.0, 0.0, 0.0, 0.0, 0.0, 1.0, 1.0, 1.0, 1.0, 0.0, 0.0, 0.0, 0.0, 1.0, 1.0, 1.0, 1.0, 0.0, 0.0, 0.0, 0.0, 1.0, 1.0, 1.0, 1.0, 0.0, 0.0, 0.0, 0.0, 1.0, 1.0, 1.0, 1.0, 0.0, 0.0, 0.0, 0.0, 1.0, 1.0, 1.0, 1.0, 0.0, 0.0, 0.0, 0.0, 1.0, 1.0, 1.0, 1.0, 0.0, 0.0, 0.0, 0.0, 1.0, 1.0, 1.0, 1.0, 0.0, 0.0, 0.0, 0.0, 1.0, 1.0, 1.0, 1.0, 0.0, 0.0, 0.0, 0.0, 1.0, 1.0, 1.0, 1.0, 0.0, 0.0, 0.0, 0.0, 1.0, 1.0, 1.0, 1.0, 0.0, 0.0, 0.0, 0.0, 1.0, 1.0, 1.0, 1.0, 0.0, 0.0, 0.0, 0.0, 1.0, 1.0, 1.0, 1.0, 0.0, 0.0, 0.0, 0.0, 1.0, 1.0, 1.0, 1.0, 0.0, 0.0, 0.0, 0.0, 1.0, 1.0, 1.0, 1.0, 0.0, 0.0, 0.0, 0.0, 1.0, 1.0, 1.0, 1.0, 0.0, 0.0, 0.0, 0.0, 1.0, 1.0, 1.0, 1.0, 0.0, 0.0, 0.0, 0.0, 1.0, 1.0, 1.0, 1.0, 0.0, 0.0, 0.0, 0.0, 1.0, 1.0, 1.0, 1.0, 0.0, 0.0, 0.0, 0.0, 1.0, 1.0, 1.0, 1.0, 0.0, 0.0, 0.0, 0.0, 1.0, 1.0, 1.0, 1.0, 0.0, 0.0, 0.0, 0.0, 1.0, 1.0, 1.0, 1.0, 0.0, 0.0, 0.0, 0.0, 1.0, 1.0, 1.0, 1.0, 0.0, 0.0, 0.0, 0.0, 1.0, 1.0, 1.0, 1.0, 0.0, 0.0, 0.0, 0.0, 1.0, 1.0, 1.0, 1.0, 0.0, 0.0, 0.0, 0.0, 1.0, 1.0, 1.0, 1.0, 0.0, 0.0, 0.0, 0.0, 1.0, 1.0, 1.0, 1.0, 0.0])
me_plane_003.use_remesh_preserve_volume = False
me_plane_003.use_remesh_preserve_attributes = False
me_plane_003.use_mirror_vertex_groups = False
me_plane_003.update()
me_plane_003.normals_split_custom_set([tuple(v) for v in zip(*[iter([0.7071, -0.1386, 0.6934, 0.7071, -0.1386, 0.6934, 0.7071, -0.1386, 0.6934, 0.7071, -0.1386, 0.6934, 0.7071, -0.1386, 0.6934, 0.7071, -0.1386, 0.6934, 0.7071, -0.1386, 0.6934, 0.7071, -0.1386, 0.6934, 0.7071, -0.1386, 0.6934, 0.7071, -0.1386, 0.6934, 0.7071, -0.1386, 0.6934, 0.7071, -0.1386, 0.6934, -0.7058, 0.1323, -0.696, -0.7058, 0.1323, -0.696, -0.7058, 0.1323, -0.696, -0.7058, 0.1323, -0.696, -0.6954, 0.1261, -0.7074, -0.6954, 0.1261, -0.7074, -0.6954, 0.1261, -0.7074, -0.6954, 0.1261, -0.7074, -0.6756, 0.1024, -0.7301, -0.6756, 0.1024, -0.7301, -0.6756, 0.1024, -0.7301, -0.6756, 0.1024, -0.7301, -0.5, 0.5954, 0.6289, -0.5, 0.5954, 0.6289, -0.5, 0.5954, 0.6289, -0.5, 0.5954, 0.6289, 0.2748, -0.8903, -0.3632, 0.2748, -0.8903, -0.3632, 0.2748, -0.8903, -0.3632, 0.2748, -0.8903, -0.3632, -0.5, 0.5954, 0.6289, -0.5, 0.5954, 0.6289, -0.5, 0.5954, 0.6289, -0.5, 0.5954, 0.6289, 0.2721, -0.5503, -0.7894, 0.2721, -0.5503, -0.7894, 0.2721, -0.5503, -0.7894, 0.2721, -0.5503, -0.7894, 0.3544, -0.5575, -0.7507, 0.3544, -0.5575, -0.7507, 0.3544, -0.5575, -0.7507, 0.3544, -0.5575, -0.7507, -0.4586, -0.3786, -0.8039, -0.4586, -0.3786, -0.8039, -0.4586, -0.3786, -0.8039, -0.4586, -0.3786, -0.8039, -0.6691, 0.186, 0.7195, -0.6691, 0.186, 0.7195, -0.6691, 0.186, 0.7195, -0.6691, 0.186, 0.7195, 0.5, 0.7914, -0.3517, 0.5, 0.7914, -0.3517, 0.5, 0.7914, -0.3517, 0.5, 0.7914, -0.3517, -0.7071, -0.1386, 0.6934, -0.7071, -0.1386, 0.6934, -0.7071, -0.1386, 0.6934, -0.7071, -0.1386, 0.6934, -0.7071, -0.1386, 0.6934, -0.7071, -0.1386, 0.6934, -0.7071, -0.1386, 0.6934, -0.7071, -0.1386, 0.6934, -0.7071, -0.1386, 0.6934, -0.7071, -0.1386, 0.6934, -0.7071, -0.1386, 0.6934, -0.7071, -0.1386, 0.6934, 0.7058, 0.1323, -0.696, 0.7058, 0.1323, -0.696, 0.7058, 0.1323, -0.696, 0.7058, 0.1323, -0.696, 0.6954, 0.1261, -0.7074, 0.6954, 0.1261, -0.7074, 0.6954, 0.1261, -0.7074, 0.6954, 0.1261, -0.7074, 0.6756, 0.1024, -0.7301, 0.6756, 0.1024, -0.7301, 0.6756, 0.1024, -0.7301, 0.6756, 0.1024, -0.7301, 0.5, 0.5954, 0.6289, 0.5, 0.5954, 0.6289, 0.5, 0.5954, 0.6289, 0.5, 0.5954, 0.6289, -0.2748, -0.8903, -0.3632, -0.2748, -0.8903, -0.3632, -0.2748, -0.8903, -0.3632, -0.2748, -0.8903, -0.3632, 0.5, 0.5954, 0.6289, 0.5, 0.5954, 0.6289, 0.5, 0.5954, 0.6289, 0.5, 0.5954, 0.6289, -0.2721, -0.5503, -0.7894, -0.2721, -0.5503, -0.7894, -0.2721, -0.5503, -0.7894, -0.2721, -0.5503, -0.7894, -0.3544, -0.5575, -0.7507, -0.3544, -0.5575, -0.7507, -0.3544, -0.5575, -0.7507, -0.3544, -0.5575, -0.7507, 0.4586, -0.3786, -0.8039, 0.4586, -0.3786, -0.8039, 0.4586, -0.3786, -0.8039, 0.4586, -0.3786, -0.8039, 0.6691, 0.186, 0.7195, 0.6691, 0.186, 0.7195, 0.6691, 0.186, 0.7195, 0.6691, 0.186, 0.7195, -0.5, 0.7914, -0.3517, -0.5, 0.7914, -0.3517, -0.5, 0.7914, -0.3517, -0.5, 0.7914, -0.3517])] * 3)])

# ---- objects
ob_division = bpy.data.objects.new('division', me_plane_002)
ob_hemi = bpy.data.objects.new('Hemi', light_hemi)
ob_body = bpy.data.objects.new('body', me_plane)
ob_paddle = bpy.data.objects.new('Paddle', me_plane_003)
ob_lamp = bpy.data.objects.new('Lamp', light_lamp)
ob_camera = bpy.data.objects.new('Camera', cam_camera)

# ---- transforms, parenting, visibility, modifiers, constraints
ob_division.location = (0.4545, -0.05677, 0.6149)
ob_division.scale = (1.046, 0.1593, 0.1593)
ob_division.lineart.crease_threshold = 0.0
ob_hemi.location = (8.523, -26.8, 5.783)
ob_hemi.lineart.crease_threshold = 0.0
ob_body.location = (0.3707, 0.555, -0.2307)
ob_body.lineart.crease_threshold = 0.0
ob_paddle.location = (-5.473, 3.272, 3.808)
ob_paddle.lineart.crease_threshold = 0.0
ob_lamp.location = (4.076, -9.567, 5.904)
ob_lamp.rotation_euler = (0.6503, 0.05522, 1.866)
ob_lamp.lock_rotations_4d = False
ob_lamp.empty_display_type = 'ARROWS'
ob_lamp.color = (0.0, 0.0, 0.0, 0.0)
ob_lamp.lineart.crease_threshold = 0.0
ob_camera.location = (7.481, -6.508, 5.344)
ob_camera.rotation_euler = (1.109, 0.0, 0.8149)
ob_camera.lock_rotations_4d = False
ob_camera.empty_display_type = 'ARROWS'
ob_camera.color = (0.0, 0.0, 0.0, 0.0)
ob_camera.display_type = 'WIRE'
ob_camera.lineart.crease_threshold = 0.0

# ---- collection membership
col_collection_1.objects.link(ob_division)
col_collection_1.objects.link(ob_hemi)
col_collection_1.objects.link(ob_body)
col_collection_1.objects.link(ob_paddle)
col_collection_1.objects.link(ob_lamp)
col_collection_1.objects.link(ob_camera)

# ---- scene / render settings (as saved in the file)
scene.camera = ob_camera
scene.frame_start = 1; scene.frame_end = 250; scene.frame_set(1)
scene.render.engine = 'BLENDER_EEVEE_NEXT'
scene.render.resolution_percentage = 50
scene.render.dither_intensity = 0.0
scene.cycles.use_denoising = False
scene.cycles.samples = 128
scene.cycles.sampling_pattern = 'TABULATED_SOBOL'
scene.cycles.use_adaptive_sampling = False
scene.cycles.use_light_tree = False
scene.cycles.blur_glossy = 0.0
scene.cycles.sample_clamp_indirect = 0.0
scene.view_settings.view_transform = 'Standard'
bpy.context.view_layer.update()
